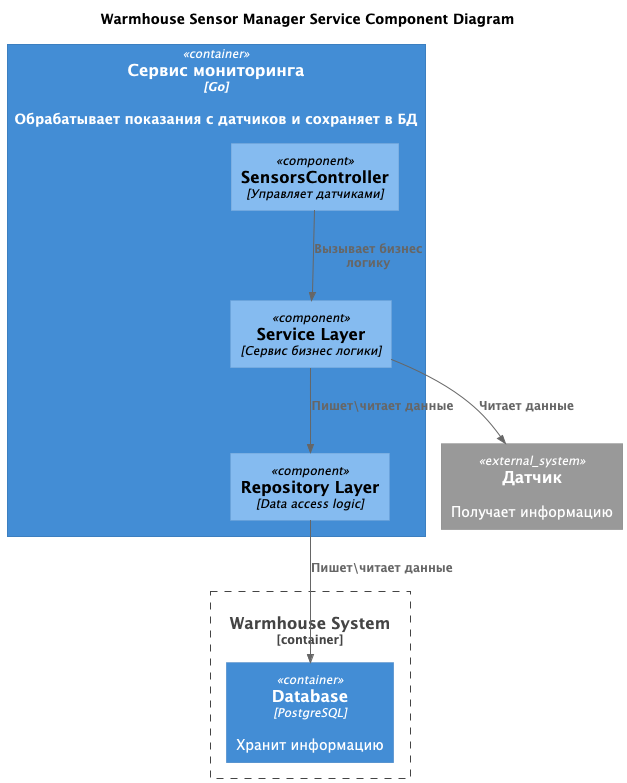

The diagram above was rendered by PlantUML. Its source (embedded in the PNG):
@startuml
title Warmhouse Sensor Manager Service Component Diagram

top to bottom direction

!includeurl ../C4_Component.puml

Container_Boundary(warmhouse, "Warmhouse System") {
  Container(Database, "Database", "PostgreSQL", "Хранит информацию")
}

Container(SensorManagerService, "Сервис мониторинга", "Go", "Обрабатывает показания с датчиков и сохраняет в БД") {
  Component(SensorsController, "SensorsController", "Управляет датчиками")
  Component(ServiceLayer, "Service Layer", "Сервис бизнес логики")
  Component(RepositoryLayer, "Repository Layer", "Data access logic")
}

System_Ext(sensor, "Датчик", "Получает информацию")

Rel(SensorsController,ServiceLayer,"Вызывает бизнес логику")
Rel(ServiceLayer,RepositoryLayer,"Пишет\читает данные")
Rel(ServiceLayer,sensor,"Читает данные")
Rel(RepositoryLayer,Database,"Пишет\читает данные")
@enduml